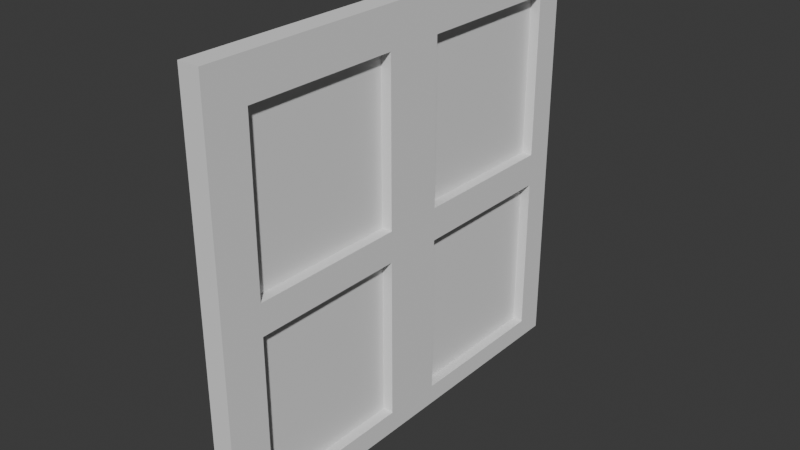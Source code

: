 # Source: window.blend  (saved by Blender 4.5.90; exported with 4.5.12 LTS)
import bpy
from mathutils import Matrix  # noqa: F401  (used for matrix-valued properties, if any)

bpy.ops.wm.read_factory_settings(use_empty=True)
scene = bpy.context.scene
scene.name = 'Scene'

# ---- collections
col_collection = bpy.data.collections.new('Collection'); scene.collection.children.link(col_collection)

# ---- world
world_world = bpy.data.worlds.new('World'); scene.world = world_world
world_world.use_nodes = True; world_world.node_tree.nodes.clear()
_N = world_world.node_tree.nodes; _L = world_world.node_tree.links
n0 = _N.new('ShaderNodeOutputWorld'); n0.name = 'World Output'; n0.location = (200, 100)
n1 = _N.new('ShaderNodeBackground'); n1.name = 'Background'; n1.location = (-200, 100)
n1.inputs[0].default_value = (0.05088, 0.05088, 0.05088, 1.0)
_L.new(n1.outputs[0], n0.inputs[0])
n0.is_active_output = True
world_world.color = (0.05088, 0.05088, 0.05088)
world_world.sun_shadow_jitter_overblur = 0.0

# ---- meshes
me_cube_001 = bpy.data.meshes.new('Cube.001')
me_cube_001.from_pydata([(-1.0, -1.0, -1.0), (-1.0, -1.0, 1.0), (-1.0, 1.0, -1.0), (-1.0, 1.0, 1.0), (1.0, -1.0, -1.0), (1.0, -1.0, 1.0), (1.0, 1.0, -1.0), (1.0, 1.0, 1.0), (1.0, -0.8141, 0.03161), (-1.0, -0.8141, 0.03161), (1.0, -0.8141, 0.8093), (-1.0, -0.8141, 0.8093), (1.0, -0.1089, 0.8093), (-1.0, -0.1089, 0.8093), (1.0, -0.1089, 0.03161), (-1.0, -0.1089, 0.03161), (1.0, -0.8141, -0.8938), (-1.0, -0.8141, -0.8938), (1.0, -0.8141, -0.1161), (-1.0, -0.8141, -0.1161), (1.0, -0.1089, -0.1161), (-1.0, -0.1089, -0.1161), (1.0, -0.1089, -0.8938), (-1.0, -0.1089, -0.8938), (1.0, 0.1626, 0.03161), (1.0, 0.1626, 0.2687), (-1.0, 0.1626, 0.2687), (-1.0, 0.1626, 0.03161), (1.0, 0.1626, 0.8093), (-1.0, 0.1626, 0.8093), (1.0, 0.8679, 0.8093), (-1.0, 0.8679, 0.8093), (-1.0, 0.7816, 0.8093), (1.0, 0.8679, 0.03161), (-1.0, 0.8679, 0.03161), (1.0, 0.1626, -0.9052), (-1.0, 0.1626, -0.9052), (1.0, 0.1626, -0.1275), (-1.0, 0.1626, -0.1275), (1.0, 0.8679, -0.1275), (-1.0, 0.8679, -0.1275), (1.0, 0.8679, -0.8947), (1.0, 0.8679, -0.9052), (-1.0, 0.8679, -0.9052), (1.0, 0.1626, -0.3325)], [], [(0, 1, 11, 9, 15, 26, 27, 34, 31, 32, 3, 2, 43, 40, 38, 21, 19), (2, 3, 7, 6), (6, 41, 42, 35, 44, 20, 22, 16, 4), (4, 5, 1, 0), (2, 6, 4, 0), (7, 3, 1, 5), (15, 14, 12, 13), (5, 8, 10, 12, 7), (3, 32, 29, 26, 15, 13, 11, 1), (9, 8, 14, 15), (8, 9, 11, 10), (10, 11, 13, 12), (23, 22, 20, 21), (4, 16, 18, 20, 44, 37, 39, 41, 6, 7, 30, 33, 24, 25, 14, 8, 5), (19, 17, 23, 2, 0), (17, 16, 22, 23), (16, 17, 19, 18), (18, 19, 21, 20), (14, 25, 28, 30, 7, 12), (34, 33, 30, 31), (27, 24, 33, 34), (28, 29, 32, 31, 30), (24, 27, 26, 29, 28, 25), (43, 42, 41, 39, 40), (21, 38, 36, 43, 2, 23), (36, 35, 42, 43), (35, 36, 38, 37, 44), (37, 38, 40, 39)])
_uv = me_cube_001.uv_layers.new(name='UVMap')
_uv.uv.foreach_set('vector', [0.375, 0.0, 0.625, 0.0, 0.6012, 0.02324, 0.504, 0.02324, 0.504, 0.1114, 0.5336, 0.1453, 0.504, 0.1453, 0.504, 0.2335, 0.6012, 0.2335, 0.6012, 0.2227, 0.625, 0.25, 0.375, 0.25, 0.3869, 0.2335, 0.4841, 0.2335, 0.4841, 0.1453, 0.4855, 0.1114, 0.4855, 0.02324, 0.375, 0.25, 0.625, 0.25, 0.625, 0.5, 0.375, 0.5, 0.375, 0.5, 0.3882, 0.5165, 0.3869, 0.5165, 0.3869, 0.6047, 0.4584, 0.6047, 0.4855, 0.6386, 0.3883, 0.6386, 0.3883, 0.7268, 0.375, 0.75, 0.375, 0.75, 0.625, 0.75, 0.625, 1.0, 0.375, 1.0, 0.125, 0.5, 0.375, 0.5, 0.375, 0.75, 0.125, 0.75, 0.625, 0.5, 0.875, 0.5, 0.875, 0.75, 0.625, 0.75, 0.375, 0.3286, 0.375, 0.4214, 0.625, 0.4214, 0.625, 0.3286, 0.625, 0.75, 0.504, 0.7268, 0.6012, 0.7268, 0.6012, 0.6386, 0.625, 0.5, 0.625, 0.25, 0.6012, 0.2227, 0.6012, 0.1453, 0.5336, 0.1453, 0.504, 0.1114, 0.6012, 0.1114, 0.6012, 0.02324, 0.625, 0.0, 0.2036, 0.75, 0.2964, 0.75, 0.2964, 0.5, 0.2036, 0.5, 0.375, 0.8286, 0.375, 0.9214, 0.625, 0.9214, 0.625, 0.8286, 0.7036, 0.75, 0.7964, 0.75, 0.7964, 0.5, 0.7036, 0.5, 0.375, 0.3286, 0.375, 0.4214, 0.625, 0.4214, 0.625, 0.3286, 0.375, 0.75, 0.3883, 0.7268, 0.4855, 0.7268, 0.4855, 0.6386, 0.4584, 0.6047, 0.4841, 0.6047, 0.4841, 0.5165, 0.3882, 0.5165, 0.375, 0.5, 0.625, 0.5, 0.6012, 0.5165, 0.504, 0.5165, 0.504, 0.6047, 0.5336, 0.6047, 0.504, 0.6386, 0.504, 0.7268, 0.625, 0.75, 0.4855, 0.02324, 0.3883, 0.02324, 0.3883, 0.1114, 0.375, 0.25, 0.375, 0.0, 0.2036, 0.75, 0.2964, 0.75, 0.2964, 0.5, 0.2036, 0.5, 0.375, 0.8286, 0.375, 0.9214, 0.625, 0.9214, 0.625, 0.8286, 0.7036, 0.75, 0.7964, 0.75, 0.7964, 0.5, 0.7036, 0.5, 0.504, 0.6386, 0.5336, 0.6047, 0.6012, 0.6047, 0.6012, 0.5165, 0.625, 0.5, 0.6012, 0.6386, 0.375, 0.3286, 0.375, 0.4214, 0.625, 0.4214, 0.625, 0.3286, 0.2036, 0.75, 0.2964, 0.75, 0.2964, 0.5, 0.2036, 0.5, 0.7036, 0.75, 0.7964, 0.75, 0.7964, 0.5306, 0.7964, 0.5, 0.7036, 0.5, 0.375, 0.8286, 0.375, 0.9214, 0.4512, 0.9214, 0.625, 0.9214, 0.625, 0.8286, 0.4512, 0.8286, 0.375, 0.3286, 0.375, 0.4214, 0.3784, 0.4214, 0.625, 0.4214, 0.625, 0.3286, 0.4855, 0.1114, 0.4841, 0.1453, 0.3869, 0.1453, 0.3869, 0.2335, 0.375, 0.25, 0.3883, 0.1114, 0.2036, 0.75, 0.2964, 0.75, 0.2964, 0.5, 0.2036, 0.5, 0.375, 0.8286, 0.375, 0.9214, 0.625, 0.9214, 0.625, 0.8286, 0.5591, 0.8286, 0.7036, 0.75, 0.7964, 0.75, 0.7964, 0.5, 0.7036, 0.5])
me_cube_001.update()
me_plane = bpy.data.meshes.new('Plane')
me_plane.from_pydata([(-1.0, -1.0, 0.0), (1.0, -1.0, 0.0), (-1.0, 1.0, 0.0), (1.0, 1.0, 0.0)], [], [(0, 1, 3, 2)])
_uv = me_plane.uv_layers.new(name='UVMap')
_uv.uv.foreach_set('vector', [0.0, 0.0, 1.0, 0.0, 1.0, 1.0, 0.0, 1.0])
me_plane.update()

# ---- objects
ob_cube = bpy.data.objects.new('Cube', me_cube_001)
ob_plane = bpy.data.objects.new('Plane', me_plane)

# ---- transforms, parenting, visibility, modifiers, constraints
ob_cube.location = (0.0, 0.0, 1.957)
ob_cube.scale = (0.06447, 1.336, 1.258)
ob_plane.location = (0.0, 0.0, 1.865)
ob_plane.rotation_euler = (0.0, 1.571, 0.0)
ob_plane.scale = (1.128, 1.188, 1.0)

# ---- collection membership
col_collection.objects.link(ob_cube)
col_collection.objects.link(ob_plane)

# ---- scene / render settings (as saved in the file)
scene.frame_start = 1; scene.frame_end = 250; scene.frame_set(1)
scene.render.engine = 'BLENDER_EEVEE_NEXT'
bpy.context.view_layer.update()

# ---- added for rendering (the .blend has no active camera and no usable light): camera, sun
cam_auto = bpy.data.cameras.new('AutoCamera')
cam_auto.lens = 50.0
cam_auto.sensor_width = 36.0
cam_auto.clip_end = 1000.0
ob_auto_camera = bpy.data.objects.new('AutoCamera', cam_auto)
scene.collection.objects.link(ob_auto_camera)
ob_auto_camera.location = (3.3976, -4.07712, 4.67514)
ob_auto_camera.rotation_euler = (1.09748, -7.21219e-08, 0.694738)
scene.camera = ob_auto_camera
light_auto_sun = bpy.data.lights.new('AutoSun', 'SUN')
light_auto_sun.energy = 3.0
light_auto_sun.angle = 0.0523599
ob_auto_sun = bpy.data.objects.new('AutoSun', light_auto_sun)
scene.collection.objects.link(ob_auto_sun)
ob_auto_sun.rotation_euler = (0.872665, 0.174533, 0.523599)
bpy.context.view_layer.update()
